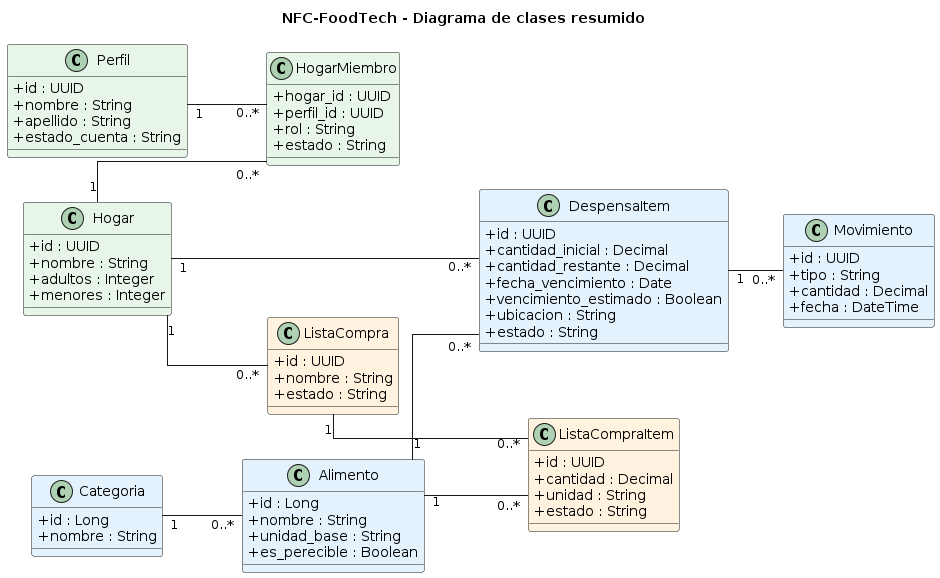

The diagram above was rendered by PlantUML. Its source (embedded in the PNG):
@startuml
title NFC-FoodTech - Diagrama de clases resumido

left to right direction

skinparam backgroundColor white
skinparam shadowing false
skinparam defaultFontName Arial
skinparam classAttributeIconSize 0
skinparam linetype ortho
skinparam nodesep 45
skinparam ranksep 55

class Perfil #E8F5E9 {
  +id : UUID
  +nombre : String
  +apellido : String
  +estado_cuenta : String
}

class Hogar #E8F5E9 {
  +id : UUID
  +nombre : String
  +adultos : Integer
  +menores : Integer
}

class HogarMiembro #E8F5E9 {
  +hogar_id : UUID
  +perfil_id : UUID
  +rol : String
  +estado : String
}

class Categoria #E3F2FD {
  +id : Long
  +nombre : String
}

class Alimento #E3F2FD {
  +id : Long
  +nombre : String
  +unidad_base : String
  +es_perecible : Boolean
}

class DespensaItem #E3F2FD {
  +id : UUID
  +cantidad_inicial : Decimal
  +cantidad_restante : Decimal
  +fecha_vencimiento : Date
  +vencimiento_estimado : Boolean
  +ubicacion : String
  +estado : String
}

class Movimiento #E3F2FD {
  +id : UUID
  +tipo : String
  +cantidad : Decimal
  +fecha : DateTime
}

class ListaCompra #FFF3E0 {
  +id : UUID
  +nombre : String
  +estado : String
}

class ListaCompraItem #FFF3E0 {
  +id : UUID
  +cantidad : Decimal
  +unidad : String
  +estado : String
}

Perfil "1" -- "0..*" HogarMiembro
Hogar "1" -- "0..*" HogarMiembro

Hogar "1" -- "0..*" DespensaItem

Categoria "1" -- "0..*" Alimento
Alimento "1" -- "0..*" DespensaItem

DespensaItem "1" -- "0..*" Movimiento

Hogar "1" -- "0..*" ListaCompra
ListaCompra "1" -- "0..*" ListaCompraItem
Alimento "1" -- "0..*" ListaCompraItem
@enduml